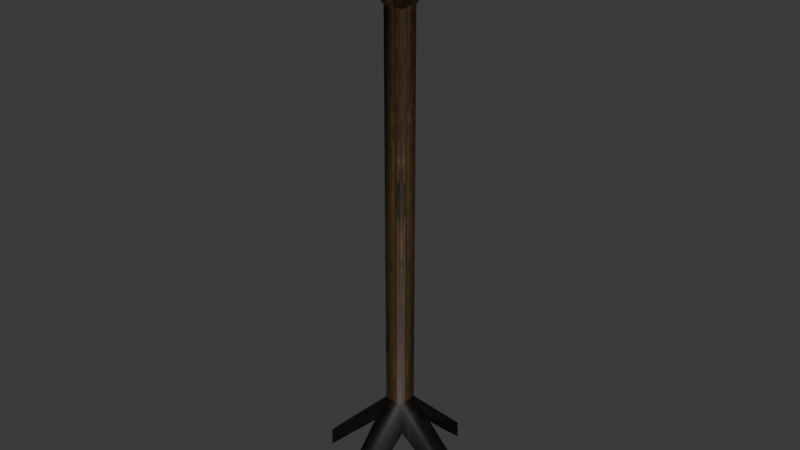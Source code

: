 # Source: source.blend  (saved by Blender 5.2.45; exported with 4.5.12 LTS)
import bpy
from mathutils import Matrix  # noqa: F401  (used for matrix-valued properties, if any)

bpy.ops.wm.read_factory_settings(use_empty=True)
scene = bpy.context.scene
scene.name = 'Object43'

# ---- collections
col_collection = bpy.data.collections.new('Collection'); scene.collection.children.link(col_collection)

# ---- images (referenced by path relative to the original .blend; pixels are not part of the script)
import os
ASSET_DIR = os.environ.get("B2B_ASSET_DIR", "")  # directory of the original .blend (textures are referenced by path, not embedded)
HERE = os.path.dirname(os.path.abspath(__file__))  # packed textures are extracted next to this script under _unpacked/

def load_image(name, relpath, width, height, colorspace="sRGB"):
    """Load a texture the original file referenced (path relative to the .blend, or extracted next to this script)."""
    p = next((c for c in (os.path.join(HERE, relpath), os.path.join(ASSET_DIR, relpath)) if relpath and os.path.exists(c)), "")
    if p:
        img = bpy.data.images.load(p, check_existing=True)
        img.name = name
    else:  # same state as the original file: an image datablock whose file is absent (Cycles renders it pink)
        img = bpy.data.images.new(name, width, height)
        img.source = "FILE"
        img.filepath = "//" + (relpath or name)
    img.colorspace_settings.name = colorspace
    return img
img_wood01_jpg = load_image('wood01.jpg', '_unpacked/wood01.1d855c19.jpg', 256, 256, 'sRGB')
img_fire0a_jpg = load_image('fire0a.jpg', '_unpacked/fire0a.083ea2dd.jpg', 32, 32, 'sRGB')

# ---- materials (node trees are filled in below, after node groups)
mat_wood01_jpg = bpy.data.materials.new('wood01.jpg')
mat_wood01_jpg.diffuse_color = (0.7533, 0.7741, 0.8542, 1.0)
mat_fire0a_jpg = bpy.data.materials.new('fire0a.jpg')
mat_fire0a_jpg.diffuse_color = (0.6831, 0.996, 0.502, 1.0)

# ---- material node trees
mat_wood01_jpg.use_nodes = True; mat_wood01_jpg.node_tree.nodes.clear()
_N = mat_wood01_jpg.node_tree.nodes; _L = mat_wood01_jpg.node_tree.links
n0 = _N.new('ShaderNodeBsdfPrincipled'); n0.name = 'Principled BSDF'; n0.location = (-200, 100)
n0.inputs[10].default_value = 0.005
n1 = _N.new('ShaderNodeOutputMaterial'); n1.name = 'Material Output'; n1.location = (200, 100)
n2 = _N.new('ShaderNodeTexImage'); n2.name = 'Image Texture'; n2.location = (-600, 100)
n2.image = img_wood01_jpg
_L.new(n0.outputs[0], n1.inputs[0])
_L.new(n2.outputs[0], n0.inputs[0])
n1.is_active_output = True
mat_fire0a_jpg.use_nodes = True; mat_fire0a_jpg.node_tree.nodes.clear()
_N = mat_fire0a_jpg.node_tree.nodes; _L = mat_fire0a_jpg.node_tree.links
n0 = _N.new('ShaderNodeBsdfPrincipled'); n0.name = 'Principled BSDF'; n0.location = (-200, 100)
n0.inputs[10].default_value = 0.005
n1 = _N.new('ShaderNodeOutputMaterial'); n1.name = 'Material Output'; n1.location = (200, 100)
n2 = _N.new('ShaderNodeTexImage'); n2.name = 'Image Texture'; n2.location = (-600, 100)
n2.image = img_fire0a_jpg
_L.new(n0.outputs[0], n1.inputs[0])
_L.new(n2.outputs[0], n0.inputs[0])
n1.is_active_output = True

# ---- world
world_world = bpy.data.worlds.new('World'); scene.world = world_world
world_world.use_nodes = True; world_world.node_tree.nodes.clear()
_N = world_world.node_tree.nodes; _L = world_world.node_tree.links
n0 = _N.new('ShaderNodeOutputWorld'); n0.name = 'World Output'; n0.location = (200, 100)
n1 = _N.new('ShaderNodeBackground'); n1.name = 'Background'; n1.location = (-200, 100)
n1.inputs[0].default_value = (0.05088, 0.05088, 0.05088, 1.0)
_L.new(n1.outputs[0], n0.inputs[0])
n0.is_active_output = True
world_world.color = (0.05088, 0.05088, 0.05088)
world_world.sun_shadow_jitter_overblur = 0.0

# ---- meshes
me_object43 = bpy.data.meshes.new('Object43')
me_object43.from_pydata([(-6.914, -7.261, 155.0), (7.643, -7.261, 155.0), (7.643, 7.297, 155.0), (-6.914, 7.297, 155.0), (-2.429, -2.775, 27.8), (3.158, -2.775, 27.8), (3.158, -2.775, 142.3), (-2.429, -2.775, 142.3), (3.158, 2.811, 27.8), (3.158, 2.811, 142.3), (-2.429, 2.811, 27.8), (-2.429, 2.811, 142.3), (-24.64, -2.533, 5.116), (-24.64, 2.569, 5.116), (-24.64, 2.569, -0.0879), (-24.64, -2.533, -0.0879), (-2.186, 25.02, 5.116), (2.916, 25.02, 5.116), (2.916, 25.02, -0.0879), (-2.186, 25.02, -0.0879), (25.36, 2.569, 5.116), (25.36, -2.533, 5.116), (25.36, -2.533, -0.0879), (25.36, 2.569, -0.0879), (2.916, -24.98, 5.116), (-2.186, -24.98, 5.116), (-2.186, -24.98, -0.0879), (2.916, -24.98, -0.0879), (-4.635, 5.018, 20.06), (-4.635, -4.982, 20.06), (5.365, 5.018, 20.06), (5.365, -4.982, 20.06), (10.34, -9.954, 156.3), (-9.608, -9.954, 156.3), (10.34, 9.99, 156.3), (-9.608, 9.99, 156.3), (10.34, -9.954, 165.2), (-9.608, -9.954, 165.2), (10.34, 9.99, 165.2), (-9.608, 9.99, 165.2), (-6.914, -7.261, 155.6), (7.643, -7.261, 155.6), (0.3645, 0.0183, 166.0), (7.643, 7.297, 155.6), (-6.914, 7.297, 155.6)], [], [(0, 1, 2), (2, 3, 0), (4, 5, 6), (6, 7, 4), (5, 8, 9), (9, 6, 5), (8, 10, 11), (11, 9, 8), (10, 4, 7), (7, 11, 10), (12, 13, 14), (14, 15, 12), (16, 17, 18), (18, 19, 16), (20, 21, 22), (22, 23, 20), (24, 25, 26), (26, 27, 24), (5, 4, 25), (25, 24, 5), (10, 8, 17), (17, 16, 10), (28, 10, 16), (16, 19, 28), (4, 29, 26), (26, 25, 4), (8, 30, 18), (18, 17, 8), (31, 5, 24), (24, 27, 31), (8, 5, 21), (21, 20, 8), (4, 10, 13), (13, 12, 4), (10, 28, 14), (14, 13, 10), (29, 4, 12), (12, 15, 29), (5, 31, 22), (22, 21, 5), (30, 8, 20), (20, 23, 30), (7, 6, 32), (32, 33, 7), (6, 9, 34), (34, 32, 6), (9, 11, 35), (35, 34, 9), (11, 7, 33), (33, 35, 11), (33, 32, 36), (36, 37, 33), (32, 34, 38), (38, 36, 32), (34, 35, 39), (39, 38, 34), (35, 33, 37), (37, 39, 35), (37, 36, 1), (1, 0, 37), (36, 38, 2), (2, 1, 36), (38, 39, 3), (3, 2, 38), (39, 37, 0), (0, 3, 39), (40, 41, 42), (41, 43, 42), (43, 44, 42), (44, 40, 42)])
me_object43.polygons.foreach_set('use_smooth', [True] * 70)
me_object43.polygons.foreach_set('material_index', [0, 0, 0, 0, 0, 0, 0, 0, 0, 0, 0, 0, 0, 0, 0, 0, 0, 0, 0, 0, 0, 0, 0, 0, 0, 0, 0, 0, 0, 0, 0, 0, 0, 0, 0, 0, 0, 0, 0, 0, 0, 0, 0, 0, 0, 0, 0, 0, 0, 0, 0, 0, 0, 0, 0, 0, 0, 0, 0, 0, 0, 0, 0, 0, 0, 0, 1, 1, 1, 1])
_k = set([(0, 1), (0, 3), (0, 37), (1, 2), (1, 36), (2, 3), (2, 38), (3, 39), (6, 7), (6, 9), (6, 32), (7, 11), (7, 33), (9, 11), (9, 34), (11, 35), (32, 33), (32, 34), (32, 36), (33, 35), (33, 37), (34, 35), (34, 38), (35, 39), (36, 37), (36, 38), (37, 39), (38, 39), (40, 42), (41, 42), (42, 43), (42, 44)])
me_object43.attributes.new('sharp_edge', 'BOOLEAN', 'EDGE').data.foreach_set('value', [ (min(e.vertices), max(e.vertices)) in _k for e in me_object43.edges])
_uv = me_object43.uv_layers.new(name='Float2')
_uv.uv.foreach_set('vector', [0.5622, 0.4752, 0.6312, 0.4752, 0.6312, 0.5442, 0.6312, 0.5442, 0.5622, 0.5442, 0.5622, 0.4752, 0.5454, 0.8544, 0.5454, 0.803, 0.8907, 0.803, 0.8907, 0.803, 0.8907, 0.8544, 0.5454, 0.8544, 0.5454, 0.803, 0.5454, 0.8544, 0.8907, 0.8544, 0.8907, 0.8544, 0.8907, 0.803, 0.5454, 0.803, 0.5454, 0.8544, 0.5454, 0.9058, 0.8907, 0.9058, 0.8907, 0.9058, 0.8907, 0.8544, 0.5454, 0.8544, 0.5454, 0.9058, 0.5454, 0.8544, 0.8907, 0.8544, 0.8907, 0.8544, 0.8907, 0.9058, 0.5454, 0.9058, 0.0666, 0.7907, 0.0666, 0.818, 0.0666, 0.818, 0.0666, 0.818, 0.0666, 0.7907, 0.0666, 0.7907, 0.1864, 0.9378, 0.2136, 0.9378, 0.2136, 0.9378, 0.2136, 0.9378, 0.1864, 0.9378, 0.1864, 0.9378, 0.3335, 0.818, 0.3335, 0.7907, 0.3335, 0.7907, 0.3335, 0.7907, 0.3335, 0.818, 0.3335, 0.818, 0.2136, 0.6709, 0.1864, 0.6709, 0.1864, 0.6709, 0.1864, 0.6709, 0.2136, 0.6709, 0.2136, 0.6709, 0.2138, 0.7905, 0.1862, 0.7905, 0.1864, 0.6709, 0.1864, 0.6709, 0.2136, 0.6709, 0.2138, 0.7905, 0.1862, 0.8182, 0.2138, 0.8182, 0.2136, 0.9378, 0.2136, 0.9378, 0.1864, 0.9378, 0.1862, 0.8182, 0.1846, 0.8198, 0.1862, 0.8182, 0.1864, 0.9378, 0.1864, 0.9378, 0.1864, 0.9378, 0.1846, 0.8198, 0.1862, 0.7905, 0.1846, 0.7889, 0.1864, 0.6709, 0.1864, 0.6709, 0.1864, 0.6709, 0.1862, 0.7905, 0.2138, 0.8182, 0.2155, 0.8198, 0.2136, 0.9378, 0.2136, 0.9378, 0.2136, 0.9378, 0.2138, 0.8182, 0.2155, 0.7889, 0.2138, 0.7905, 0.2136, 0.6709, 0.2136, 0.6709, 0.2136, 0.6709, 0.2155, 0.7889, 0.2138, 0.8182, 0.2138, 0.7905, 0.3335, 0.7907, 0.3335, 0.7907, 0.3335, 0.818, 0.2138, 0.8182, 0.1862, 0.7905, 0.1862, 0.8182, 0.0666, 0.818, 0.0666, 0.818, 0.0666, 0.7907, 0.1862, 0.7905, 0.1862, 0.8182, 0.1846, 0.8198, 0.0666, 0.818, 0.0666, 0.818, 0.0666, 0.818, 0.1862, 0.8182, 0.1846, 0.7889, 0.1862, 0.7905, 0.0666, 0.7907, 0.0666, 0.7907, 0.0666, 0.7907, 0.1846, 0.7889, 0.2138, 0.7905, 0.2155, 0.7889, 0.3335, 0.7907, 0.3335, 0.7907, 0.3335, 0.7907, 0.2138, 0.7905, 0.2155, 0.8198, 0.2138, 0.8182, 0.3335, 0.818, 0.3335, 0.818, 0.3335, 0.818, 0.2155, 0.8198, 0.8907, 0.8544, 0.8907, 0.803, 0.9337, 0.7674, 0.9337, 0.7674, 0.9337, 0.8544, 0.8907, 0.8544, 0.8907, 0.803, 0.8907, 0.8544, 0.9337, 0.8544, 0.9337, 0.8544, 0.9337, 0.7674, 0.8907, 0.803, 0.8907, 0.8544, 0.8907, 0.9058, 0.9337, 0.9414, 0.9337, 0.9414, 0.9337, 0.8544, 0.8907, 0.8544, 0.8907, 0.9058, 0.8907, 0.8544, 0.9337, 0.8544, 0.9337, 0.8544, 0.9337, 0.9414, 0.8907, 0.9058, 0.9337, 0.8544, 0.9337, 0.7674, 0.9571, 0.7674, 0.9571, 0.7674, 0.9571, 0.8544, 0.9337, 0.8544, 0.9337, 0.7674, 0.9337, 0.8544, 0.9571, 0.8544, 0.9571, 0.8544, 0.9571, 0.7674, 0.9337, 0.7674, 0.9337, 0.8544, 0.9337, 0.9414, 0.9571, 0.9414, 0.9571, 0.9414, 0.9571, 0.8544, 0.9337, 0.8544, 0.9337, 0.9414, 0.9337, 0.8544, 0.9571, 0.8544, 0.9571, 0.8544, 0.9571, 0.9414, 0.9337, 0.9414, 0.9571, 0.8544, 0.9571, 0.7674, 0.9297, 0.7909, 0.9297, 0.7909, 0.9297, 0.8544, 0.9571, 0.8544, 0.9571, 0.7674, 0.9571, 0.8544, 0.9297, 0.8544, 0.9297, 0.8544, 0.9297, 0.7909, 0.9571, 0.7674, 0.9571, 0.8544, 0.9571, 0.9414, 0.9297, 0.9179, 0.9297, 0.9179, 0.9297, 0.8544, 0.9571, 0.8544, 0.9571, 0.9414, 0.9571, 0.8544, 0.9297, 0.8544, 0.9297, 0.8544, 0.9297, 0.9179, 0.9571, 0.9414, 0.1973, 0.2722, 0.8027, 0.2722, 0.5, 0.5749, 0.8027, 0.2722, 0.8027, 0.8776, 0.5, 0.5749, 0.8027, 0.8776, 0.1973, 0.8776, 0.5, 0.5749, 0.1973, 0.8776, 0.1973, 0.2722, 0.5, 0.5749])
me_object43.materials.append(mat_wood01_jpg)
me_object43.materials.append(mat_fire0a_jpg)
me_object43.update()
me_object43.normals_split_custom_set([tuple(v) for v in zip(*[iter([0.0, 7.337e-06, 1.0, 0.0, 7.337e-06, 1.0, 0.0, 7.337e-06, 1.0, 0.0, 7.337e-06, 1.0, 0.0, 7.337e-06, 1.0, 0.0, 7.337e-06, 1.0, -0.6823, -0.6005, 0.4169, 0.6005, -0.6824, 0.4169, 0.4473, -0.8944, 0.0, 0.4473, -0.8944, 0.0, -0.8944, -0.4473, -7.328e-06, -0.6823, -0.6005, 0.4169, 0.6005, -0.6824, 0.4169, 0.6824, 0.6005, 0.4169, 0.8944, 0.4473, 7.327e-06, 0.8944, 0.4473, 7.327e-06, 0.4473, -0.8944, 0.0, 0.6005, -0.6824, 0.4169, 0.6824, 0.6005, 0.4169, -0.6005, 0.6824, 0.4169, -0.4473, 0.8944, 0.0, -0.4473, 0.8944, 0.0, 0.8944, 0.4473, 7.327e-06, 0.6824, 0.6005, 0.4169, -0.6005, 0.6824, 0.4169, -0.6823, -0.6005, 0.4169, -0.8944, -0.4473, -7.328e-06, -0.8944, -0.4473, -7.328e-06, -0.4473, 0.8944, 0.0, -0.6005, 0.6824, 0.4169, -0.8327, -0.4818, 0.273, -0.8174, 0.3351, 0.4687, -0.802, 0.5856, 0.1176, -0.802, 0.5856, 0.1176, -0.7489, -0.6627, -7.957e-06, -0.8327, -0.4818, 0.273, -0.4818, 0.8327, 0.273, 0.3351, 0.8174, 0.4687, 0.5856, 0.802, 0.1176, 0.5856, 0.802, 0.1176, -0.6627, 0.7489, -7.95e-06, -0.4818, 0.8327, 0.273, 0.8327, 0.4818, 0.273, 0.8174, -0.3351, 0.4687, 0.802, -0.5856, 0.1176, 0.802, -0.5856, 0.1176, 0.7489, 0.6627, -7.95e-06, 0.8327, 0.4818, 0.273, 0.4818, -0.8327, 0.273, -0.3351, -0.8174, 0.4687, -0.5856, -0.802, 0.1176, -0.5856, -0.802, 0.1176, 0.6627, -0.7489, -7.957e-06, 0.4818, -0.8327, 0.273, 0.6005, -0.6824, 0.4169, -0.6823, -0.6005, 0.4169, -0.3351, -0.8174, 0.4687, -0.3351, -0.8174, 0.4687, 0.4818, -0.8327, 0.273, 0.6005, -0.6824, 0.4169, -0.6005, 0.6824, 0.4169, 0.6824, 0.6005, 0.4169, 0.3351, 0.8174, 0.4687, 0.3351, 0.8174, 0.4687, -0.4818, 0.8327, 0.273, -0.6005, 0.6824, 0.4169, -0.8428, 0.4714, 0.2595, -0.6005, 0.6824, 0.4169, -0.4818, 0.8327, 0.273, -0.4818, 0.8327, 0.273, -0.6627, 0.7489, -7.95e-06, -0.8428, 0.4714, 0.2595, -0.6823, -0.6005, 0.4169, -0.4714, -0.8428, 0.2595, -0.5856, -0.802, 0.1176, -0.5856, -0.802, 0.1176, -0.3351, -0.8174, 0.4687, -0.6823, -0.6005, 0.4169, 0.6824, 0.6005, 0.4169, 0.4714, 0.8428, 0.2595, 0.5856, 0.802, 0.1176, 0.5856, 0.802, 0.1176, 0.3351, 0.8174, 0.4687, 0.6824, 0.6005, 0.4169, 0.8428, -0.4714, 0.2595, 0.6005, -0.6824, 0.4169, 0.4818, -0.8327, 0.273, 0.4818, -0.8327, 0.273, 0.6627, -0.7489, -7.957e-06, 0.8428, -0.4714, 0.2595, 0.6824, 0.6005, 0.4169, 0.6005, -0.6824, 0.4169, 0.8174, -0.3351, 0.4687, 0.8174, -0.3351, 0.4687, 0.8327, 0.4818, 0.273, 0.6824, 0.6005, 0.4169, -0.6823, -0.6005, 0.4169, -0.6005, 0.6824, 0.4169, -0.8174, 0.3351, 0.4687, -0.8174, 0.3351, 0.4687, -0.8327, -0.4818, 0.273, -0.6823, -0.6005, 0.4169, -0.6005, 0.6824, 0.4169, -0.8428, 0.4714, 0.2595, -0.802, 0.5856, 0.1176, -0.802, 0.5856, 0.1176, -0.8174, 0.3351, 0.4687, -0.6005, 0.6824, 0.4169, -0.4714, -0.8428, 0.2595, -0.6823, -0.6005, 0.4169, -0.8327, -0.4818, 0.273, -0.8327, -0.4818, 0.273, -0.7489, -0.6627, -7.957e-06, -0.4714, -0.8428, 0.2595, 0.6005, -0.6824, 0.4169, 0.8428, -0.4714, 0.2595, 0.802, -0.5856, 0.1176, 0.802, -0.5856, 0.1176, 0.8174, -0.3351, 0.4687, 0.6005, -0.6824, 0.4169, 0.4714, 0.8428, 0.2595, 0.6824, 0.6005, 0.4169, 0.8327, 0.4818, 0.273, 0.8327, 0.4818, 0.273, 0.7489, 0.6627, -7.95e-06, 0.4714, 0.8428, 0.2595, 0.0, -0.8898, -0.4564, 0.0, -0.8898, -0.4564, 0.0, -0.8898, -0.4564, 0.0, -0.8898, -0.4564, 0.0, -0.8898, -0.4564, 0.0, -0.8898, -0.4564, 0.8898, -4.698e-06, -0.4564, 0.8898, -7.467e-06, -0.4564, 0.8898, -3.587e-06, -0.4564, 0.8898, -3.587e-06, -0.4564, 0.8898, -2.481e-06, -0.4564, 0.8898, -4.698e-06, -0.4564, 0.0, 0.8898, -0.4564, 0.0, 0.8898, -0.4564, 0.0, 0.8898, -0.4564, 0.0, 0.8898, -0.4564, 0.0, 0.8898, -0.4564, 0.0, 0.8898, -0.4564, -0.8898, -4.698e-06, -0.4564, -0.8898, -7.467e-06, -0.4564, -0.8898, -3.587e-06, -0.4564, -0.8898, -3.587e-06, -0.4564, -0.8898, -2.481e-06, -0.4564, -0.8898, -4.698e-06, -0.4564, 0.0, -1.0, 0.0, 0.0, -1.0, 0.0, 0.0, -1.0, 0.0, 0.0, -1.0, 0.0, 0.0, -1.0, 0.0, 0.0, -1.0, 0.0, 1.0, 0.0, 0.0, 1.0, 0.0, 0.0, 1.0, 0.0, 0.0, 1.0, 0.0, 0.0, 1.0, 0.0, 0.0, 1.0, 0.0, 0.0, 0.0, 1.0, -1.126e-05, 0.0, 1.0, -1.113e-05, 0.0, 1.0, -1.118e-05, 0.0, 1.0, -1.118e-05, 0.0, 1.0, -1.13e-05, 0.0, 1.0, -1.126e-05, -1.0, -3.971e-08, 0.0, -1.0, 8.563e-08, 0.0, -1.0, 3.971e-08, 0.0, -1.0, 3.971e-08, 0.0, -1.0, -8.563e-08, 0.0, -1.0, -3.971e-08, 0.0, 0.0, 0.967, 0.2548, 0.0, 0.967, 0.2548, 0.0, 0.967, 0.2548, 0.0, 0.967, 0.2548, 0.0, 0.967, 0.2548, 0.0, 0.967, 0.2548, -0.967, 1.672e-06, 0.2548, -0.967, 1.375e-06, 0.2548, -0.967, 1.529e-06, 0.2548, -0.967, 1.529e-06, 0.2548, -0.967, 1.884e-06, 0.2548, -0.967, 1.672e-06, 0.2548, 0.0, -0.967, 0.2548, 0.0, -0.967, 0.2548, 0.0, -0.967, 0.2548, 0.0, -0.967, 0.2548, 0.0, -0.967, 0.2548, 0.0, -0.967, 0.2548, 0.967, 1.672e-06, 0.2548, 0.967, 1.375e-06, 0.2548, 0.967, 1.529e-06, 0.2548, 0.967, 1.529e-06, 0.2548, 0.967, 1.884e-06, 0.2548, 0.967, 1.672e-06, 0.2548, 0.0, -0.8193, 0.5734, 0.0, -0.8193, 0.5734, 0.0, -0.8193, 0.5734, 0.8193, 0.0, 0.5734, 0.8193, 0.0, 0.5734, 0.8193, 0.0, 0.5734, 0.0, 0.8193, 0.5734, 0.0, 0.8193, 0.5734, 0.0, 0.8193, 0.5734, -0.8193, 0.0, 0.5734, -0.8193, 0.0, 0.5734, -0.8193, 0.0, 0.5734])] * 3)])
arm_object43_skeleton = bpy.data.armatures.new('Object43_skeleton')  # bones are not reproduced

# ---- objects
ob_object43_skeleton = bpy.data.objects.new('Object43_skeleton', arm_object43_skeleton)
ob_object43 = bpy.data.objects.new('Object43', me_object43)

# ---- transforms, parenting, visibility, modifiers, constraints
ob_object43_skeleton.location = (0.0, 0.0, 0.0)
ob_object43_skeleton.show_in_front = True
ob_object43.parent = ob_object43_skeleton
ob_object43.location = (0.0, 0.0, 0.0)
_vg = ob_object43.vertex_groups.new(name='Box05')
_vg.add([0, 1, 2, 3, 4, 5, 6, 7, 8, 9, 10, 11, 12, 13, 14, 15, 16, 17, 18, 19, 20, 21, 22, 23, 24, 25, 26, 27, 28, 29, 30, 31, 32, 33, 34, 35, 36, 37, 38, 39, 40, 41, 42, 43, 44], 1.0, 'REPLACE')
_m = ob_object43.modifiers.new('Armature', 'ARMATURE')
_m.object = ob_object43_skeleton

# ---- collection membership
scene.collection.objects.link(ob_object43_skeleton)
scene.collection.objects.link(ob_object43)

# ---- scene / render settings (as saved in the file)
scene.frame_start = 0; scene.frame_end = 0; scene.frame_set(0)
scene.render.engine = 'BLENDER_EEVEE_NEXT'
scene.render.bake_bias = 0.0
scene.render.bake_samples = 0
scene.render.compositor_device = 'GPU'
scene.eevee.use_volume_custom_range = False
scene.eevee.fast_gi_thickness_near = 0.1
scene.eevee.fast_gi_thickness_far = 0.0
scene.eevee.ray_tracing_options.screen_trace_thickness = 0.1
bpy.context.view_layer.update()

# ---- added for rendering (the .blend has no active camera and no usable light): camera, sun
cam_auto = bpy.data.cameras.new('AutoCamera')
cam_auto.lens = 50.0
cam_auto.sensor_width = 36.0
cam_auto.clip_end = 2931.34
ob_auto_camera = bpy.data.objects.new('AutoCamera', cam_auto)
scene.collection.objects.link(ob_auto_camera)
ob_auto_camera.location = (167.393, -200.416, 216.586)
ob_auto_camera.rotation_euler = (1.09748, -7.21219e-08, 0.694738)
scene.camera = ob_auto_camera
light_auto_sun = bpy.data.lights.new('AutoSun', 'SUN')
light_auto_sun.energy = 3.0
light_auto_sun.angle = 0.0523599
ob_auto_sun = bpy.data.objects.new('AutoSun', light_auto_sun)
scene.collection.objects.link(ob_auto_sun)
ob_auto_sun.rotation_euler = (0.872665, 0.174533, 0.523599)
bpy.context.view_layer.update()
